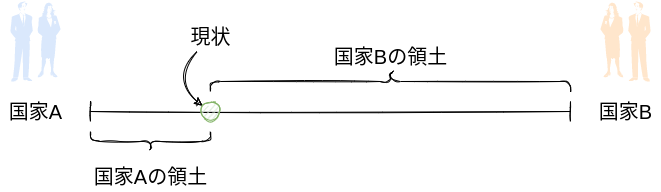

The diagram above was exported from draw.io. Its source (the exported page's mxGraphModel, read from the mxfile embedded in the PNG):
<mxGraphModel dx="1130" dy="800" grid="1" gridSize="10" guides="1" tooltips="1" connect="1" arrows="1" fold="1" page="1" pageScale="1" pageWidth="850" pageHeight="1100" math="0" shadow="0">
  <root>
    <mxCell id="0" />
    <mxCell id="1" parent="0" />
    <mxCell id="2" value="" style="shape=crossbar;whiteSpace=wrap;html=1;rounded=1;sketch=1;" parent="1" vertex="1">
      <mxGeometry x="160" y="230" width="480" height="20" as="geometry" />
    </mxCell>
    <mxCell id="3" value="&lt;font style=&quot;font-size: 20px&quot;&gt;国家A&lt;br&gt;&lt;/font&gt;" style="text;html=1;resizable=0;autosize=1;align=center;verticalAlign=middle;points=[];fillColor=none;strokeColor=none;rounded=0;sketch=1;" parent="1" vertex="1">
      <mxGeometry x="70" y="230" width="70" height="20" as="geometry" />
    </mxCell>
    <mxCell id="4" value="&lt;font style=&quot;font-size: 20px&quot;&gt;国家B&lt;br&gt;&lt;/font&gt;" style="text;html=1;resizable=0;autosize=1;align=center;verticalAlign=middle;points=[];fillColor=none;strokeColor=none;rounded=0;sketch=1;" parent="1" vertex="1">
      <mxGeometry x="660" y="230" width="70" height="20" as="geometry" />
    </mxCell>
    <mxCell id="5" value="" style="shape=mxgraph.cisco.people.man_woman;html=1;pointerEvents=1;dashed=0;fillColor=#dae8fc;strokeColor=#6c8ebf;strokeWidth=2;verticalLabelPosition=bottom;verticalAlign=top;align=center;outlineConnect=0;fontSize=20;" parent="1" vertex="1">
      <mxGeometry x="80" y="130" width="50" height="80" as="geometry" />
    </mxCell>
    <mxCell id="6" value="" style="shape=mxgraph.cisco.people.man_woman;html=1;pointerEvents=1;dashed=0;fillColor=#ffe6cc;strokeColor=#d79b00;strokeWidth=2;verticalLabelPosition=bottom;verticalAlign=top;align=center;outlineConnect=0;fontSize=20;flipH=1;" parent="1" vertex="1">
      <mxGeometry x="670" y="130" width="50" height="80" as="geometry" />
    </mxCell>
    <mxCell id="7" value="" style="ellipse;whiteSpace=wrap;html=1;aspect=fixed;sketch=1;fontSize=20;fillColor=#d5e8d4;strokeColor=#82b366;" parent="1" vertex="1">
      <mxGeometry x="270" y="230" width="20" height="20" as="geometry" />
    </mxCell>
    <mxCell id="11" style="edgeStyle=none;html=1;fontSize=20;sketch=1;curved=1;" parent="1" source="8" target="7" edge="1">
      <mxGeometry relative="1" as="geometry">
        <Array as="points">
          <mxPoint x="240" y="210" />
        </Array>
      </mxGeometry>
    </mxCell>
    <mxCell id="8" value="現状" style="text;html=1;resizable=0;autosize=1;align=center;verticalAlign=middle;points=[];fillColor=none;strokeColor=none;rounded=0;sketch=1;fontSize=20;" parent="1" vertex="1">
      <mxGeometry x="250" y="150" width="60" height="30" as="geometry" />
    </mxCell>
    <mxCell id="12" value="" style="shape=curlyBracket;whiteSpace=wrap;html=1;rounded=1;sketch=1;fontSize=20;rotation=-90;" parent="1" vertex="1">
      <mxGeometry x="210" y="210" width="20" height="120" as="geometry" />
    </mxCell>
    <mxCell id="13" value="国家Aの領土" style="text;html=1;resizable=0;autosize=1;align=center;verticalAlign=middle;points=[];fillColor=none;strokeColor=none;rounded=0;sketch=1;fontSize=20;" parent="1" vertex="1">
      <mxGeometry x="155" y="290" width="130" height="30" as="geometry" />
    </mxCell>
    <mxCell id="14" value="" style="shape=curlyBracket;whiteSpace=wrap;html=1;rounded=1;sketch=1;fontSize=20;rotation=90;" parent="1" vertex="1">
      <mxGeometry x="450" y="30" width="20" height="360" as="geometry" />
    </mxCell>
    <mxCell id="15" value="国家Bの領土" style="text;html=1;resizable=0;autosize=1;align=center;verticalAlign=middle;points=[];fillColor=none;strokeColor=none;rounded=0;sketch=1;fontSize=20;" parent="1" vertex="1">
      <mxGeometry x="395" y="170" width="130" height="30" as="geometry" />
    </mxCell>
  </root>
</mxGraphModel>